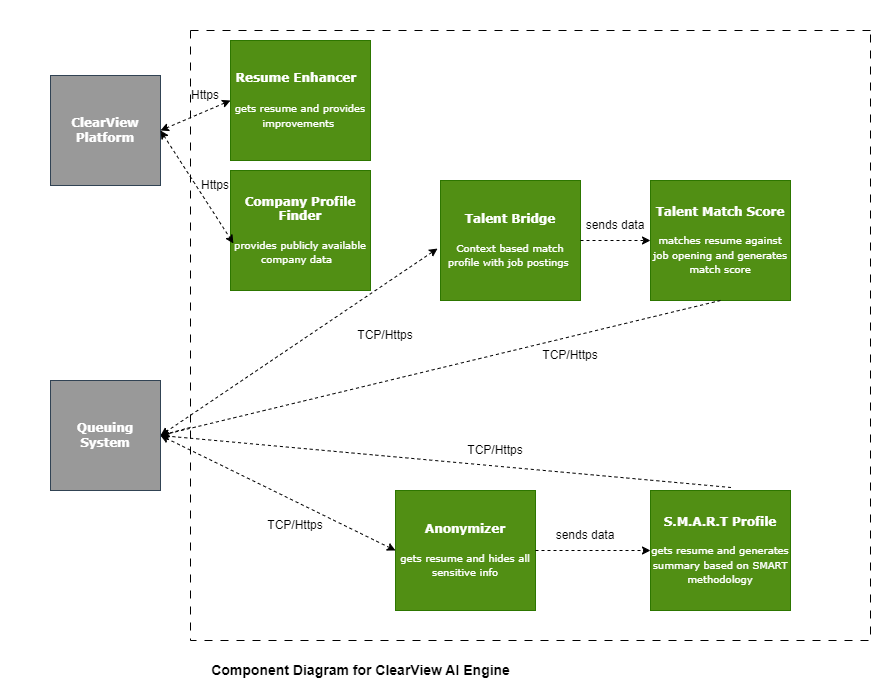

The diagram above was exported from draw.io. Its source (the exported page's mxGraphModel, read from the mxfile embedded in the PNG):
<mxGraphModel dx="1434" dy="746" grid="1" gridSize="10" guides="1" tooltips="1" connect="1" arrows="1" fold="1" page="1" pageScale="1" pageWidth="850" pageHeight="1100" math="0" shadow="0">
  <root>
    <mxCell id="0" />
    <mxCell id="1" parent="0" />
    <mxCell id="p790kGFpYSofPHAjK9Zj-3" value="" style="endArrow=classic;startArrow=classic;html=1;rounded=0;dashed=1;entryX=0;entryY=0.5;entryDx=0;entryDy=0;exitX=1;exitY=0.5;exitDx=0;exitDy=0;" edge="1" parent="1" source="LSkijmgzJFdg0K20WDFC-6" target="j_4HOxHcR1C4ikPbyx_2-2">
      <mxGeometry width="50" height="50" relative="1" as="geometry">
        <mxPoint x="210" y="370" as="sourcePoint" />
        <mxPoint x="140" y="540" as="targetPoint" />
      </mxGeometry>
    </mxCell>
    <mxCell id="FFkcr589j04S3k7b6oJh-4" value="" style="endArrow=classic;startArrow=classic;html=1;rounded=0;entryX=0;entryY=0.5;entryDx=0;entryDy=0;exitX=1;exitY=0.5;exitDx=0;exitDy=0;dashed=1;" edge="1" parent="1" source="UjSdBPztJI1rcUoqgm4n-1" target="j_4HOxHcR1C4ikPbyx_2-3">
      <mxGeometry width="50" height="50" relative="1" as="geometry">
        <mxPoint x="210" y="370" as="sourcePoint" />
        <mxPoint x="200" y="480" as="targetPoint" />
      </mxGeometry>
    </mxCell>
    <mxCell id="FFkcr589j04S3k7b6oJh-5" value="" style="endArrow=classic;startArrow=classic;html=1;rounded=0;exitX=1;exitY=0.5;exitDx=0;exitDy=0;dashed=1;entryX=-0.021;entryY=0.567;entryDx=0;entryDy=0;entryPerimeter=0;" edge="1" parent="1" source="UjSdBPztJI1rcUoqgm4n-1" target="j_4HOxHcR1C4ikPbyx_2-6">
      <mxGeometry width="50" height="50" relative="1" as="geometry">
        <mxPoint x="214" y="363" as="sourcePoint" />
        <mxPoint x="448" y="340" as="targetPoint" />
      </mxGeometry>
    </mxCell>
    <mxCell id="UjSdBPztJI1rcUoqgm4n-1" value="&lt;b&gt;Queuing System&lt;/b&gt;" style="whiteSpace=wrap;html=1;aspect=fixed;fillColor=#999999;fontColor=#ffffff;strokeColor=#314354;fontFamily=Verdana;" vertex="1" parent="1">
      <mxGeometry x="50" y="480" width="110" height="110" as="geometry" />
    </mxCell>
    <mxCell id="8ybbQgZEXqW6Ab6p8Bfo-3" value="" style="endArrow=classic;html=1;rounded=0;dashed=1;entryX=1;entryY=0.5;entryDx=0;entryDy=0;" edge="1" parent="1" source="8ybbQgZEXqW6Ab6p8Bfo-6" target="UjSdBPztJI1rcUoqgm4n-1">
      <mxGeometry width="50" height="50" relative="1" as="geometry">
        <mxPoint x="650" y="400" as="sourcePoint" />
        <mxPoint x="193" y="368" as="targetPoint" />
      </mxGeometry>
    </mxCell>
    <mxCell id="8ybbQgZEXqW6Ab6p8Bfo-5" value="" style="endArrow=classic;html=1;rounded=0;exitX=0.575;exitY=-0.025;exitDx=0;exitDy=0;exitPerimeter=0;dashed=1;entryX=1;entryY=0.5;entryDx=0;entryDy=0;" edge="1" parent="1" source="j_4HOxHcR1C4ikPbyx_2-4" target="UjSdBPztJI1rcUoqgm4n-1">
      <mxGeometry width="50" height="50" relative="1" as="geometry">
        <mxPoint x="320" y="450" as="sourcePoint" />
        <mxPoint x="210" y="370" as="targetPoint" />
      </mxGeometry>
    </mxCell>
    <mxCell id="8ybbQgZEXqW6Ab6p8Bfo-6" value="" style="swimlane;startSize=0;dashed=1;dashPattern=8 8;" vertex="1" parent="1">
      <mxGeometry x="190" y="130" width="680" height="610" as="geometry" />
    </mxCell>
    <mxCell id="8ybbQgZEXqW6Ab6p8Bfo-7" value="sends data" style="text;html=1;align=center;verticalAlign=middle;whiteSpace=wrap;rounded=0;" vertex="1" parent="8ybbQgZEXqW6Ab6p8Bfo-6">
      <mxGeometry x="390" y="180" width="70" height="30" as="geometry" />
    </mxCell>
    <mxCell id="8ybbQgZEXqW6Ab6p8Bfo-17" value="sends data" style="text;html=1;align=center;verticalAlign=middle;whiteSpace=wrap;rounded=0;" vertex="1" parent="8ybbQgZEXqW6Ab6p8Bfo-6">
      <mxGeometry x="360" y="490" width="70" height="30" as="geometry" />
    </mxCell>
    <mxCell id="j_4HOxHcR1C4ikPbyx_2-2" value="&lt;h4&gt;&lt;b&gt;&lt;font face=&quot;Verdana&quot;&gt;Resume Enhancer&amp;nbsp;&amp;nbsp;&lt;/font&gt;&lt;/b&gt;&lt;/h4&gt;&lt;h4&gt;&lt;span style=&quot;background-color: initial; font-size: 10px; font-weight: normal;&quot;&gt;gets resume and provides improvements&amp;nbsp;&lt;/span&gt;&lt;b&gt;&lt;br&gt;&lt;/b&gt;&lt;/h4&gt;" style="rounded=0;whiteSpace=wrap;html=1;fillColor=#518F14;fontColor=#ffffff;strokeColor=#2D7600;align=center;verticalAlign=middle;fontFamily=Verdana;fontSize=12;" vertex="1" parent="8ybbQgZEXqW6Ab6p8Bfo-6">
      <mxGeometry x="40" y="10" width="140" height="120" as="geometry" />
    </mxCell>
    <mxCell id="j_4HOxHcR1C4ikPbyx_2-6" value="&lt;b&gt;&lt;font&gt;Talent Bridge&lt;/font&gt;&lt;/b&gt;&lt;div&gt;&lt;br&gt;&lt;/div&gt;&lt;div&gt;&lt;font style=&quot;font-size: 10px;&quot;&gt;Context based match profile with job postings&amp;nbsp;&lt;/font&gt;&lt;/div&gt;" style="rounded=0;whiteSpace=wrap;html=1;strokeColor=#2D7600;align=center;verticalAlign=middle;fontFamily=Verdana;fontSize=12;fontColor=#ffffff;fillColor=#518F14;" vertex="1" parent="8ybbQgZEXqW6Ab6p8Bfo-6">
      <mxGeometry x="250" y="150" width="140" height="120" as="geometry" />
    </mxCell>
    <mxCell id="j_4HOxHcR1C4ikPbyx_2-5" value="&lt;b&gt;Talent Match Score&lt;/b&gt;&lt;div&gt;&lt;b&gt;&lt;br&gt;&lt;/b&gt;&lt;/div&gt;&lt;div&gt;&lt;span style=&quot;font-size: 10px; background-color: initial;&quot;&gt;matches resume against job opening and generates match score&lt;/span&gt;&lt;br&gt;&lt;/div&gt;" style="rounded=0;whiteSpace=wrap;html=1;strokeColor=#2D7600;align=center;verticalAlign=middle;fontFamily=Verdana;fontSize=12;fontColor=#ffffff;fillColor=#518F14;" vertex="1" parent="8ybbQgZEXqW6Ab6p8Bfo-6">
      <mxGeometry x="460" y="150" width="140" height="120" as="geometry" />
    </mxCell>
    <mxCell id="8ybbQgZEXqW6Ab6p8Bfo-1" value="" style="endArrow=classic;html=1;rounded=0;entryX=0;entryY=0.5;entryDx=0;entryDy=0;exitX=1;exitY=0.5;exitDx=0;exitDy=0;dashed=1;" edge="1" parent="8ybbQgZEXqW6Ab6p8Bfo-6" source="j_4HOxHcR1C4ikPbyx_2-6" target="j_4HOxHcR1C4ikPbyx_2-5">
      <mxGeometry width="50" height="50" relative="1" as="geometry">
        <mxPoint x="520" y="250" as="sourcePoint" />
        <mxPoint x="570" y="200" as="targetPoint" />
      </mxGeometry>
    </mxCell>
    <mxCell id="j_4HOxHcR1C4ikPbyx_2-4" value="&lt;b&gt;S.M.A.R.T Profile&lt;/b&gt;&lt;div&gt;&lt;b&gt;&lt;br&gt;&lt;/b&gt;&lt;/div&gt;&lt;div&gt;&lt;span style=&quot;font-size: 10px; background-color: initial;&quot;&gt;gets resume and generates summary based on SMART methodology&lt;/span&gt;&lt;br&gt;&lt;/div&gt;" style="rounded=0;whiteSpace=wrap;html=1;strokeColor=#2D7600;align=center;verticalAlign=middle;fontFamily=Verdana;fontSize=12;fontColor=#ffffff;fillColor=#518F14;" vertex="1" parent="8ybbQgZEXqW6Ab6p8Bfo-6">
      <mxGeometry x="460" y="460" width="140" height="120" as="geometry" />
    </mxCell>
    <mxCell id="j_4HOxHcR1C4ikPbyx_2-3" value="&lt;b&gt;Anonymizer&lt;/b&gt;&lt;div&gt;&lt;b&gt;&lt;br&gt;&lt;/b&gt;&lt;/div&gt;&lt;div&gt;&lt;span style=&quot;font-size: 10px; background-color: initial;&quot;&gt;gets resume and hides all sensitive info&lt;/span&gt;&lt;br&gt;&lt;/div&gt;" style="rounded=0;whiteSpace=wrap;html=1;strokeColor=#2D7600;align=center;verticalAlign=middle;fontFamily=Verdana;fontSize=12;fontColor=#ffffff;fillColor=#518F14;" vertex="1" parent="8ybbQgZEXqW6Ab6p8Bfo-6">
      <mxGeometry x="205" y="460" width="140" height="120" as="geometry" />
    </mxCell>
    <mxCell id="8ybbQgZEXqW6Ab6p8Bfo-4" value="" style="endArrow=classic;html=1;rounded=0;entryX=0;entryY=0.5;entryDx=0;entryDy=0;exitX=1;exitY=0.5;exitDx=0;exitDy=0;dashed=1;" edge="1" parent="8ybbQgZEXqW6Ab6p8Bfo-6" source="j_4HOxHcR1C4ikPbyx_2-3" target="j_4HOxHcR1C4ikPbyx_2-4">
      <mxGeometry width="50" height="50" relative="1" as="geometry">
        <mxPoint x="150" y="530" as="sourcePoint" />
        <mxPoint x="200" y="480" as="targetPoint" />
      </mxGeometry>
    </mxCell>
    <mxCell id="LSkijmgzJFdg0K20WDFC-1" value="TCP/Https" style="text;html=1;align=center;verticalAlign=middle;whiteSpace=wrap;rounded=0;" vertex="1" parent="8ybbQgZEXqW6Ab6p8Bfo-6">
      <mxGeometry x="345" y="310" width="70" height="30" as="geometry" />
    </mxCell>
    <mxCell id="LSkijmgzJFdg0K20WDFC-5" value="TCP/Https" style="text;html=1;align=center;verticalAlign=middle;whiteSpace=wrap;rounded=0;" vertex="1" parent="8ybbQgZEXqW6Ab6p8Bfo-6">
      <mxGeometry x="160" y="290" width="70" height="30" as="geometry" />
    </mxCell>
    <mxCell id="j_4HOxHcR1C4ikPbyx_2-7" value="&lt;b&gt;Company Profile Finder&lt;/b&gt;&lt;div&gt;&lt;b&gt;&lt;br&gt;&lt;/b&gt;&lt;/div&gt;&lt;div&gt;&lt;span style=&quot;font-size: 10px; background-color: initial;&quot;&gt;provides publicly available company data&amp;nbsp;&amp;nbsp;&lt;/span&gt;&lt;br&gt;&lt;/div&gt;" style="rounded=0;whiteSpace=wrap;html=1;strokeColor=#2D7600;align=center;verticalAlign=middle;fontFamily=Verdana;fontSize=12;fontColor=#ffffff;fillColor=#518F14;" vertex="1" parent="8ybbQgZEXqW6Ab6p8Bfo-6">
      <mxGeometry x="40" y="140" width="140" height="120" as="geometry" />
    </mxCell>
    <mxCell id="LSkijmgzJFdg0K20WDFC-10" value="TCP/Https" style="text;html=1;align=center;verticalAlign=middle;whiteSpace=wrap;rounded=0;" vertex="1" parent="8ybbQgZEXqW6Ab6p8Bfo-6">
      <mxGeometry x="270" y="405" width="70" height="30" as="geometry" />
    </mxCell>
    <mxCell id="LSkijmgzJFdg0K20WDFC-11" value="TCP/Https" style="text;html=1;align=center;verticalAlign=middle;whiteSpace=wrap;rounded=0;" vertex="1" parent="8ybbQgZEXqW6Ab6p8Bfo-6">
      <mxGeometry x="70" y="480" width="70" height="30" as="geometry" />
    </mxCell>
    <mxCell id="LSkijmgzJFdg0K20WDFC-12" value="&amp;nbsp;" style="text;html=1;align=center;verticalAlign=middle;whiteSpace=wrap;rounded=0;" vertex="1" parent="8ybbQgZEXqW6Ab6p8Bfo-6">
      <mxGeometry x="620" y="290" width="60" height="30" as="geometry" />
    </mxCell>
    <mxCell id="8ybbQgZEXqW6Ab6p8Bfo-8" value="Https" style="text;html=1;align=center;verticalAlign=middle;whiteSpace=wrap;rounded=0;" vertex="1" parent="8ybbQgZEXqW6Ab6p8Bfo-6">
      <mxGeometry x="-20" y="50" width="70" height="30" as="geometry" />
    </mxCell>
    <mxCell id="LSkijmgzJFdg0K20WDFC-9" value="Https" style="text;html=1;align=center;verticalAlign=middle;whiteSpace=wrap;rounded=0;" vertex="1" parent="8ybbQgZEXqW6Ab6p8Bfo-6">
      <mxGeometry x="-10" y="140" width="70" height="30" as="geometry" />
    </mxCell>
    <mxCell id="8ybbQgZEXqW6Ab6p8Bfo-12" value="" style="endArrow=classic;html=1;rounded=0;exitX=0.5;exitY=1;exitDx=0;exitDy=0;dashed=1;entryX=1;entryY=0.5;entryDx=0;entryDy=0;" edge="1" parent="1" source="j_4HOxHcR1C4ikPbyx_2-5" target="UjSdBPztJI1rcUoqgm4n-1">
      <mxGeometry width="50" height="50" relative="1" as="geometry">
        <mxPoint x="660" y="290" as="sourcePoint" />
        <mxPoint x="545" y="335" as="targetPoint" />
      </mxGeometry>
    </mxCell>
    <mxCell id="8ybbQgZEXqW6Ab6p8Bfo-19" value="&amp;nbsp;" style="text;html=1;align=center;verticalAlign=middle;whiteSpace=wrap;rounded=0;" vertex="1" parent="1">
      <mxGeometry x="440" y="100" width="60" height="30" as="geometry" />
    </mxCell>
    <mxCell id="8ybbQgZEXqW6Ab6p8Bfo-20" value="&amp;nbsp;" style="text;html=1;align=center;verticalAlign=middle;whiteSpace=wrap;rounded=0;" vertex="1" parent="1">
      <mxGeometry x="10" y="370" width="60" height="30" as="geometry" />
    </mxCell>
    <mxCell id="8ybbQgZEXqW6Ab6p8Bfo-22" value="&amp;nbsp;" style="text;html=1;align=center;verticalAlign=middle;whiteSpace=wrap;rounded=0;" vertex="1" parent="1">
      <mxGeometry x="30" y="390" width="60" height="30" as="geometry" />
    </mxCell>
    <mxCell id="8ybbQgZEXqW6Ab6p8Bfo-23" value="&amp;nbsp;" style="text;html=1;align=center;verticalAlign=middle;whiteSpace=wrap;rounded=0;" vertex="1" parent="1">
      <mxGeometry x="40" y="400" width="60" height="30" as="geometry" />
    </mxCell>
    <mxCell id="eJiV84mYp0kcy20SRmnn-2" value="&amp;nbsp;" style="text;html=1;align=center;verticalAlign=middle;whiteSpace=wrap;rounded=0;" vertex="1" parent="1">
      <mxGeometry x="520" y="680" width="60" height="30" as="geometry" />
    </mxCell>
    <mxCell id="8ybbQgZEXqW6Ab6p8Bfo-18" value="Component Diagram for ClearView AI Engine&amp;nbsp;" style="text;html=1;align=center;verticalAlign=middle;whiteSpace=wrap;rounded=0;fontStyle=1;fontSize=14;" vertex="1" parent="1">
      <mxGeometry x="190" y="755" width="345" height="30" as="geometry" />
    </mxCell>
    <mxCell id="LSkijmgzJFdg0K20WDFC-6" value="&lt;b&gt;ClearView Platform&lt;/b&gt;" style="whiteSpace=wrap;html=1;aspect=fixed;fillColor=#999999;fontColor=#ffffff;strokeColor=#314354;fontFamily=Verdana;" vertex="1" parent="1">
      <mxGeometry x="50" y="175" width="110" height="110" as="geometry" />
    </mxCell>
    <mxCell id="LSkijmgzJFdg0K20WDFC-8" value="" style="endArrow=classic;startArrow=classic;html=1;rounded=0;dashed=1;entryX=0.021;entryY=0.608;entryDx=0;entryDy=0;exitX=1;exitY=0.5;exitDx=0;exitDy=0;entryPerimeter=0;" edge="1" parent="1" source="LSkijmgzJFdg0K20WDFC-6" target="j_4HOxHcR1C4ikPbyx_2-7">
      <mxGeometry width="50" height="50" relative="1" as="geometry">
        <mxPoint x="170" y="240" as="sourcePoint" />
        <mxPoint x="260" y="210" as="targetPoint" />
      </mxGeometry>
    </mxCell>
    <mxCell id="LSkijmgzJFdg0K20WDFC-13" value="&amp;nbsp;" style="text;html=1;align=center;verticalAlign=middle;whiteSpace=wrap;rounded=0;" vertex="1" parent="1">
      <mxGeometry x="520" y="760" width="60" height="30" as="geometry" />
    </mxCell>
    <mxCell id="LSkijmgzJFdg0K20WDFC-14" value="&amp;nbsp;" style="text;html=1;align=center;verticalAlign=middle;whiteSpace=wrap;rounded=0;" vertex="1" parent="1">
      <mxGeometry y="460" width="60" height="30" as="geometry" />
    </mxCell>
  </root>
</mxGraphModel>